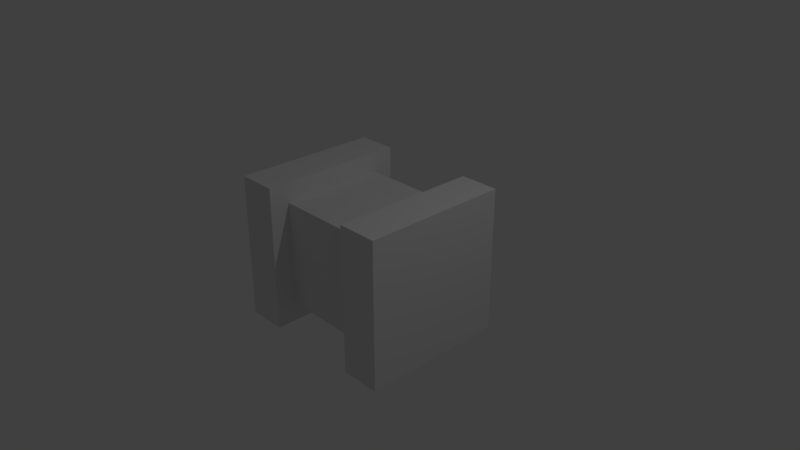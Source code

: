 # Source: decor_box_01.blend  (saved by Blender 2.79.0; exported with 4.5.12 LTS)
import bpy
from mathutils import Matrix  # noqa: F401  (used for matrix-valued properties, if any)

bpy.ops.wm.read_factory_settings(use_empty=True)
scene = bpy.context.scene
scene.name = 'Scene'

# ---- collections
col_collection_1 = bpy.data.collections.new('Collection 1'); scene.collection.children.link(col_collection_1)

# ---- materials (node trees are filled in below, after node groups)
mat_material = bpy.data.materials.new('Material')
mat_material.alpha_threshold = 0.0
mat_material.use_transparent_shadow = False
mat_material.roughness = 0.5
mat_material.line_color = (0.0, 0.0, 0.0, 1.0)

# ---- material node trees

# ---- world
world_world = bpy.data.worlds.new('World'); scene.world = world_world
world_world.color = (0.05088, 0.05088, 0.05088)
world_world.use_sun_shadow = False
world_world.sun_shadow_jitter_overblur = 0.0
world_world.cycles.sampling_method = 'MANUAL'

# ---- cameras
cam_camera = bpy.data.cameras.new('Camera')
cam_camera.clip_end = 100.0
cam_camera.lens = 35.0
cam_camera.sensor_width = 32.0
cam_camera.sensor_height = 18.0
cam_camera.ortho_scale = 7.314
cam_camera.dof.focus_distance = 0.0
cam_camera.dof.aperture_fstop = 128.0

# ---- lights
light_lamp = bpy.data.lights.new('Lamp', 'POINT')
light_lamp.transmission_factor = 0.0
light_lamp.cutoff_distance = 30.0
light_lamp.energy = 100.0
light_lamp.shadow_buffer_clip_start = 1.001
light_lamp.shadow_soft_size = 0.1
light_lamp.shadow_maximum_resolution = 0.006
light_lamp.use_absolute_resolution = True

# ---- meshes
me_cube_002 = bpy.data.meshes.new('Cube.002')
me_cube_002.from_pydata([(1.0, 1.0, -1.0), (1.0, -1.0, -1.0), (-1.0, -1.0, -1.0), (-1.0, 1.0, -1.0), (1.0, 1.0, 1.0), (1.0, -1.0, 1.0), (-1.0, -1.0, 1.0), (-1.0, 1.0, 1.0)], [], [(0, 1, 2, 3), (4, 7, 6, 5), (0, 4, 5, 1), (1, 5, 6, 2), (2, 6, 7, 3), (4, 0, 3, 7)])
me_cube_002.materials.append(mat_material)
me_cube_002.use_remesh_preserve_volume = False
me_cube_002.use_remesh_preserve_attributes = False
me_cube_002.use_mirror_vertex_groups = False
me_cube_002.update()
me_cube_001 = bpy.data.meshes.new('Cube.001')
me_cube_001.from_pydata([(1.0, 1.0, -1.0), (1.0, -1.0, -1.0), (-1.0, -1.0, -1.0), (-1.0, 1.0, -1.0), (1.0, 1.0, 1.0), (1.0, -1.0, 1.0), (-1.0, -1.0, 1.0), (-1.0, 1.0, 1.0)], [], [(0, 1, 2, 3), (4, 7, 6, 5), (0, 4, 5, 1), (1, 5, 6, 2), (2, 6, 7, 3), (4, 0, 3, 7)])
me_cube_001.materials.append(mat_material)
me_cube_001.use_remesh_preserve_volume = False
me_cube_001.use_remesh_preserve_attributes = False
me_cube_001.use_mirror_vertex_groups = False
me_cube_001.update()
me_cube = bpy.data.meshes.new('Cube')
me_cube.from_pydata([(1.0, 1.0, -1.0), (1.0, -1.0, -1.0), (-1.0, -1.0, -1.0), (-1.0, 1.0, -1.0), (1.0, 1.0, 1.0), (1.0, -1.0, 1.0), (-1.0, -1.0, 1.0), (-1.0, 1.0, 1.0)], [], [(0, 1, 2, 3), (4, 7, 6, 5), (0, 4, 5, 1), (1, 5, 6, 2), (2, 6, 7, 3), (4, 0, 3, 7)])
me_cube.materials.append(mat_material)
me_cube.use_remesh_preserve_volume = False
me_cube.use_remesh_preserve_attributes = False
me_cube.use_mirror_vertex_groups = False
me_cube.update()

# ---- objects
ob_cube_002 = bpy.data.objects.new('Cube.002', me_cube_002)
ob_cube_001 = bpy.data.objects.new('Cube.001', me_cube_001)
ob_cube = bpy.data.objects.new('Cube', me_cube)
ob_lamp = bpy.data.objects.new('Lamp', light_lamp)
ob_camera = bpy.data.objects.new('Camera', cam_camera)

# ---- transforms, parenting, visibility, modifiers, constraints
ob_cube_002.location = (-0.000141, 0.0, 0.0)
ob_cube_002.scale = (1.089, 0.7247, 0.7247)
ob_cube_002.lock_rotations_4d = False
ob_cube_002.empty_display_type = 'ARROWS'
ob_cube_002.lineart.crease_threshold = 0.0
ob_cube_001.location = (0.9381, 0.0, 0.0)
ob_cube_001.scale = (0.2701, 1.0, 1.0)
ob_cube_001.lock_rotations_4d = False
ob_cube_001.empty_display_type = 'ARROWS'
ob_cube_001.lineart.crease_threshold = 0.0
ob_cube.location = (-0.9469, 0.0, 0.0)
ob_cube.scale = (0.2701, 1.0, 1.0)
ob_cube.lock_rotations_4d = False
ob_cube.empty_display_type = 'ARROWS'
ob_cube.lineart.crease_threshold = 0.0
ob_lamp.location = (4.076, 1.005, 5.904)
ob_lamp.rotation_euler = (0.6503, 0.05522, 1.866)
ob_lamp.lock_rotations_4d = False
ob_lamp.empty_display_type = 'ARROWS'
ob_lamp.color = (0.0, 0.0, 0.0, 0.0)
ob_lamp.lineart.crease_threshold = 0.0
ob_camera.location = (7.481, -6.508, 5.344)
ob_camera.rotation_euler = (1.109, 0.0, 0.8149)
ob_camera.lock_rotations_4d = False
ob_camera.empty_display_type = 'ARROWS'
ob_camera.color = (0.0, 0.0, 0.0, 0.0)
ob_camera.display_type = 'WIRE'
ob_camera.lineart.crease_threshold = 0.0

# ---- collection membership
col_collection_1.objects.link(ob_cube_002)
col_collection_1.objects.link(ob_cube_001)
col_collection_1.objects.link(ob_cube)
col_collection_1.objects.link(ob_lamp)
col_collection_1.objects.link(ob_camera)

# ---- scene / render settings (as saved in the file)
scene.camera = ob_camera
scene.frame_start = 1; scene.frame_end = 250; scene.frame_set(1)
scene.render.engine = 'BLENDER_EEVEE_NEXT'
scene.render.resolution_percentage = 50
scene.render.dither_intensity = 0.0
scene.cycles.use_denoising = False
scene.cycles.samples = 128
scene.cycles.sampling_pattern = 'TABULATED_SOBOL'
scene.cycles.use_adaptive_sampling = False
scene.cycles.use_light_tree = False
scene.cycles.blur_glossy = 0.0
scene.cycles.sample_clamp_indirect = 0.0
scene.view_settings.view_transform = 'Standard'
bpy.context.view_layer.update()
